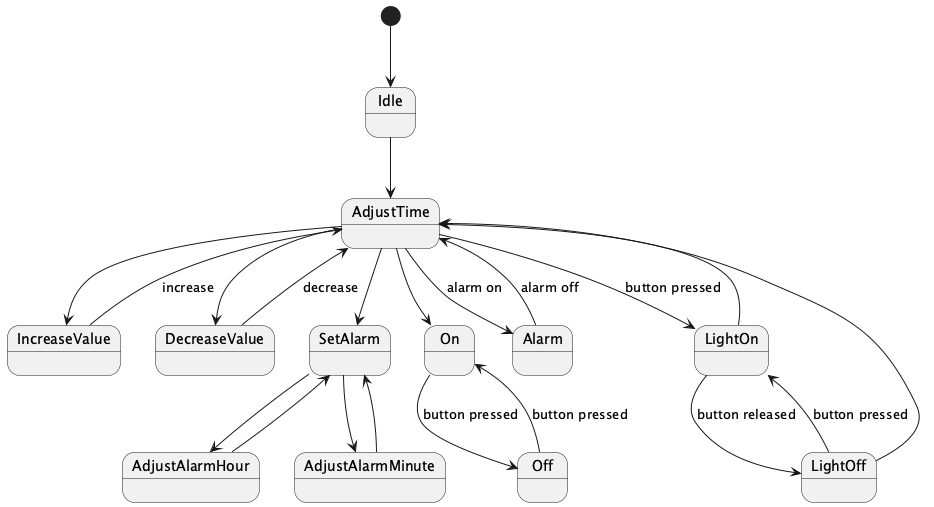

The diagram above was rendered by PlantUML. Its source (embedded in the PNG):
@startuml
[*] --> Idle
Idle --> AdjustTime
AdjustTime --> IncreaseValue
AdjustTime --> DecreaseValue
AdjustTime --> SetAlarm
SetAlarm --> AdjustAlarmHour
SetAlarm --> AdjustAlarmMinute
AdjustAlarmHour --> SetAlarm
AdjustAlarmMinute --> SetAlarm
IncreaseValue --> AdjustTime : increase
DecreaseValue --> AdjustTime : decrease
AdjustTime --> On
On --> Off : button pressed
Off --> On : button pressed
AdjustTime --> Alarm : alarm on
Alarm --> AdjustTime : alarm off
AdjustTime --> LightOn : button pressed
LightOn --> LightOff : button released
LightOff --> LightOn : button pressed
LightOn --> AdjustTime
LightOff --> AdjustTime

@enduml